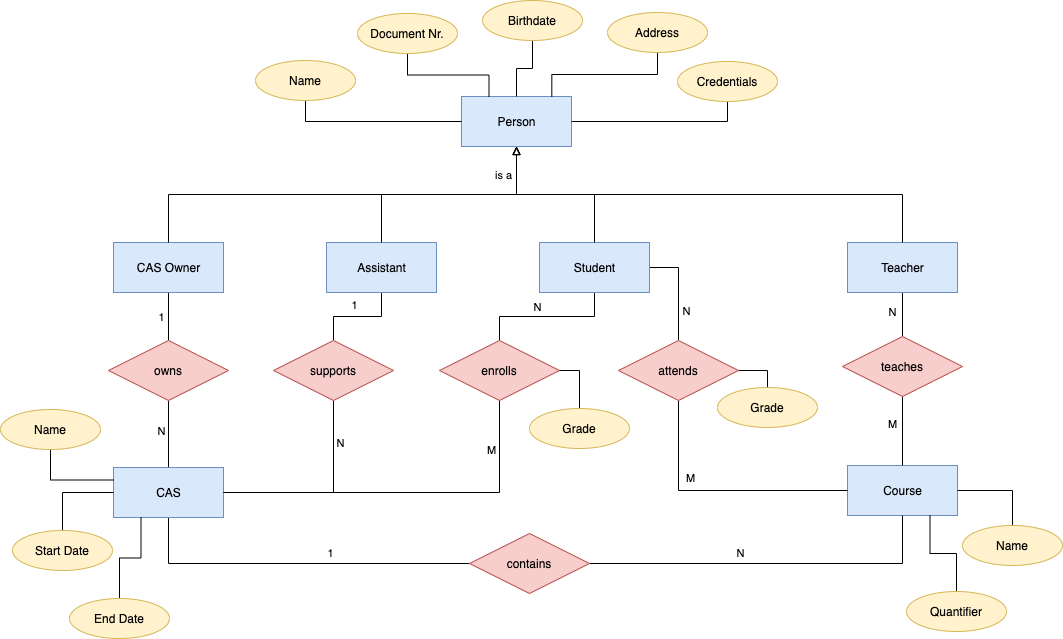

The diagram above was exported from draw.io. Its source (the exported page's mxGraphModel, read from the mxfile embedded in the PNG):
<mxGraphModel dx="1283" dy="901" grid="1" gridSize="1" guides="1" tooltips="1" connect="1" arrows="1" fold="1" page="1" pageScale="1" pageWidth="1100" pageHeight="850" background="#ffffff" math="0" shadow="0">
  <root>
    <mxCell id="0" />
    <mxCell id="1" parent="0" />
    <mxCell id="ie0W3av0amue--_XywL7-1" value="Person" style="html=1;fillColor=#dae8fc;strokeColor=#6c8ebf;" parent="1" vertex="1">
      <mxGeometry x="479" y="163" width="110" height="50" as="geometry" />
    </mxCell>
    <mxCell id="sVN_xswXMZsD-KgJH4lw-56" style="edgeStyle=orthogonalEdgeStyle;rounded=0;orthogonalLoop=1;jettySize=auto;html=1;exitX=0.5;exitY=1;exitDx=0;exitDy=0;entryX=0.5;entryY=0;entryDx=0;entryDy=0;endArrow=none;endFill=0;" edge="1" parent="1" source="sVN_xswXMZsD-KgJH4lw-4" target="sVN_xswXMZsD-KgJH4lw-55">
      <mxGeometry relative="1" as="geometry" />
    </mxCell>
    <mxCell id="sVN_xswXMZsD-KgJH4lw-58" value="N" style="edgeLabel;html=1;align=center;verticalAlign=middle;resizable=0;points=[];" vertex="1" connectable="0" parent="sVN_xswXMZsD-KgJH4lw-56">
      <mxGeometry x="0.2339" y="-1" relative="1" as="geometry">
        <mxPoint x="7.33" y="-8" as="offset" />
      </mxGeometry>
    </mxCell>
    <mxCell id="sVN_xswXMZsD-KgJH4lw-67" style="edgeStyle=orthogonalEdgeStyle;rounded=0;orthogonalLoop=1;jettySize=auto;html=1;exitX=1;exitY=0.5;exitDx=0;exitDy=0;entryX=0.5;entryY=0;entryDx=0;entryDy=0;endArrow=none;endFill=0;" edge="1" parent="1" source="sVN_xswXMZsD-KgJH4lw-4" target="sVN_xswXMZsD-KgJH4lw-66">
      <mxGeometry relative="1" as="geometry" />
    </mxCell>
    <mxCell id="sVN_xswXMZsD-KgJH4lw-69" value="N" style="edgeLabel;html=1;align=center;verticalAlign=middle;resizable=0;points=[];" vertex="1" connectable="0" parent="sVN_xswXMZsD-KgJH4lw-67">
      <mxGeometry x="0.4649" y="1" relative="1" as="geometry">
        <mxPoint x="7" y="-2" as="offset" />
      </mxGeometry>
    </mxCell>
    <mxCell id="sVN_xswXMZsD-KgJH4lw-4" value="Student" style="html=1;fillColor=#dae8fc;strokeColor=#6c8ebf;" vertex="1" parent="1">
      <mxGeometry x="557" y="309" width="110" height="50" as="geometry" />
    </mxCell>
    <mxCell id="sVN_xswXMZsD-KgJH4lw-40" style="edgeStyle=orthogonalEdgeStyle;rounded=0;orthogonalLoop=1;jettySize=auto;html=1;exitX=0.5;exitY=1;exitDx=0;exitDy=0;entryX=0.5;entryY=0;entryDx=0;entryDy=0;endArrow=none;endFill=0;" edge="1" parent="1" source="sVN_xswXMZsD-KgJH4lw-8" target="sVN_xswXMZsD-KgJH4lw-39">
      <mxGeometry relative="1" as="geometry" />
    </mxCell>
    <mxCell id="sVN_xswXMZsD-KgJH4lw-42" value="N" style="edgeLabel;html=1;align=center;verticalAlign=middle;resizable=0;points=[];" vertex="1" connectable="0" parent="sVN_xswXMZsD-KgJH4lw-40">
      <mxGeometry x="-0.2372" relative="1" as="geometry">
        <mxPoint x="-10" y="3.33" as="offset" />
      </mxGeometry>
    </mxCell>
    <mxCell id="sVN_xswXMZsD-KgJH4lw-8" value="Teacher" style="html=1;fillColor=#dae8fc;strokeColor=#6c8ebf;" vertex="1" parent="1">
      <mxGeometry x="865" y="309" width="110" height="50" as="geometry" />
    </mxCell>
    <mxCell id="sVN_xswXMZsD-KgJH4lw-51" style="edgeStyle=orthogonalEdgeStyle;rounded=0;orthogonalLoop=1;jettySize=auto;html=1;exitX=0.5;exitY=1;exitDx=0;exitDy=0;entryX=0.5;entryY=0;entryDx=0;entryDy=0;endArrow=none;endFill=0;" edge="1" parent="1" source="sVN_xswXMZsD-KgJH4lw-9" target="sVN_xswXMZsD-KgJH4lw-46">
      <mxGeometry relative="1" as="geometry" />
    </mxCell>
    <mxCell id="sVN_xswXMZsD-KgJH4lw-53" value="1" style="edgeLabel;html=1;align=center;verticalAlign=middle;resizable=0;points=[];" vertex="1" connectable="0" parent="sVN_xswXMZsD-KgJH4lw-51">
      <mxGeometry x="0.1824" y="-1" relative="1" as="geometry">
        <mxPoint x="5.67" y="-10" as="offset" />
      </mxGeometry>
    </mxCell>
    <mxCell id="sVN_xswXMZsD-KgJH4lw-9" value="Assistant" style="html=1;fillColor=#dae8fc;strokeColor=#6c8ebf;" vertex="1" parent="1">
      <mxGeometry x="344" y="309" width="110" height="50" as="geometry" />
    </mxCell>
    <mxCell id="sVN_xswXMZsD-KgJH4lw-47" style="edgeStyle=orthogonalEdgeStyle;rounded=0;orthogonalLoop=1;jettySize=auto;html=1;exitX=0.5;exitY=1;exitDx=0;exitDy=0;entryX=0.5;entryY=0;entryDx=0;entryDy=0;endArrow=none;endFill=0;" edge="1" parent="1" source="sVN_xswXMZsD-KgJH4lw-10" target="sVN_xswXMZsD-KgJH4lw-34">
      <mxGeometry relative="1" as="geometry" />
    </mxCell>
    <mxCell id="sVN_xswXMZsD-KgJH4lw-48" value="1" style="edgeLabel;html=1;align=center;verticalAlign=middle;resizable=0;points=[];" vertex="1" connectable="0" parent="sVN_xswXMZsD-KgJH4lw-47">
      <mxGeometry relative="1" as="geometry">
        <mxPoint x="-7" as="offset" />
      </mxGeometry>
    </mxCell>
    <mxCell id="sVN_xswXMZsD-KgJH4lw-10" value="CAS Owner" style="html=1;fillColor=#dae8fc;strokeColor=#6c8ebf;" vertex="1" parent="1">
      <mxGeometry x="131" y="309" width="110" height="50" as="geometry" />
    </mxCell>
    <mxCell id="sVN_xswXMZsD-KgJH4lw-27" style="edgeStyle=orthogonalEdgeStyle;rounded=0;orthogonalLoop=1;jettySize=auto;html=1;endArrow=block;endFill=0;exitX=0.5;exitY=0;exitDx=0;exitDy=0;entryX=0.5;entryY=1;entryDx=0;entryDy=0;" edge="1" parent="1" source="sVN_xswXMZsD-KgJH4lw-10" target="ie0W3av0amue--_XywL7-1">
      <mxGeometry relative="1" as="geometry">
        <mxPoint x="174" y="142" as="sourcePoint" />
        <mxPoint x="444" y="235" as="targetPoint" />
      </mxGeometry>
    </mxCell>
    <mxCell id="sVN_xswXMZsD-KgJH4lw-29" style="edgeStyle=orthogonalEdgeStyle;rounded=0;orthogonalLoop=1;jettySize=auto;html=1;endArrow=block;endFill=0;exitX=0.5;exitY=0;exitDx=0;exitDy=0;entryX=0.5;entryY=1;entryDx=0;entryDy=0;" edge="1" parent="1" source="sVN_xswXMZsD-KgJH4lw-4" target="ie0W3av0amue--_XywL7-1">
      <mxGeometry relative="1" as="geometry">
        <mxPoint x="438" y="234" as="sourcePoint" />
        <mxPoint x="576" y="211" as="targetPoint" />
      </mxGeometry>
    </mxCell>
    <mxCell id="sVN_xswXMZsD-KgJH4lw-30" style="edgeStyle=orthogonalEdgeStyle;rounded=0;orthogonalLoop=1;jettySize=auto;html=1;endArrow=block;endFill=0;exitX=0.5;exitY=0;exitDx=0;exitDy=0;entryX=0.5;entryY=1;entryDx=0;entryDy=0;" edge="1" parent="1" source="sVN_xswXMZsD-KgJH4lw-8" target="ie0W3av0amue--_XywL7-1">
      <mxGeometry relative="1" as="geometry">
        <mxPoint x="451" y="76" as="sourcePoint" />
        <mxPoint x="434" y="215" as="targetPoint" />
      </mxGeometry>
    </mxCell>
    <mxCell id="sVN_xswXMZsD-KgJH4lw-31" style="edgeStyle=orthogonalEdgeStyle;rounded=0;orthogonalLoop=1;jettySize=auto;html=1;endArrow=block;endFill=0;exitX=0.5;exitY=0;exitDx=0;exitDy=0;entryX=0.5;entryY=1;entryDx=0;entryDy=0;" edge="1" parent="1" source="sVN_xswXMZsD-KgJH4lw-9" target="ie0W3av0amue--_XywL7-1">
      <mxGeometry relative="1" as="geometry">
        <mxPoint x="429" y="-35" as="sourcePoint" />
        <mxPoint x="583.9999999999998" y="45" as="targetPoint" />
      </mxGeometry>
    </mxCell>
    <mxCell id="sVN_xswXMZsD-KgJH4lw-102" value="is a" style="edgeLabel;html=1;align=center;verticalAlign=middle;resizable=0;points=[];" vertex="1" connectable="0" parent="sVN_xswXMZsD-KgJH4lw-31">
      <mxGeometry x="0.7532" relative="1" as="geometry">
        <mxPoint x="-13" as="offset" />
      </mxGeometry>
    </mxCell>
    <mxCell id="sVN_xswXMZsD-KgJH4lw-32" value="Course" style="html=1;fillColor=#dae8fc;strokeColor=#6c8ebf;" vertex="1" parent="1">
      <mxGeometry x="865" y="532" width="110" height="50" as="geometry" />
    </mxCell>
    <mxCell id="sVN_xswXMZsD-KgJH4lw-49" style="edgeStyle=orthogonalEdgeStyle;rounded=0;orthogonalLoop=1;jettySize=auto;html=1;exitX=0.5;exitY=1;exitDx=0;exitDy=0;entryX=0.5;entryY=0;entryDx=0;entryDy=0;endArrow=none;endFill=0;" edge="1" parent="1" source="sVN_xswXMZsD-KgJH4lw-34" target="sVN_xswXMZsD-KgJH4lw-37">
      <mxGeometry relative="1" as="geometry" />
    </mxCell>
    <mxCell id="sVN_xswXMZsD-KgJH4lw-50" value="N" style="edgeLabel;html=1;align=center;verticalAlign=middle;resizable=0;points=[];" vertex="1" connectable="0" parent="sVN_xswXMZsD-KgJH4lw-49">
      <mxGeometry x="-0.0048" relative="1" as="geometry">
        <mxPoint x="-7" y="-2.33" as="offset" />
      </mxGeometry>
    </mxCell>
    <mxCell id="sVN_xswXMZsD-KgJH4lw-34" value="owns" style="shape=rhombus;perimeter=rhombusPerimeter;whiteSpace=wrap;html=1;align=center;fillColor=#f8cecc;strokeColor=#b85450;" vertex="1" parent="1">
      <mxGeometry x="126" y="407" width="120" height="60" as="geometry" />
    </mxCell>
    <mxCell id="sVN_xswXMZsD-KgJH4lw-61" style="edgeStyle=orthogonalEdgeStyle;rounded=0;orthogonalLoop=1;jettySize=auto;html=1;exitX=0.5;exitY=1;exitDx=0;exitDy=0;entryX=0;entryY=0.5;entryDx=0;entryDy=0;endArrow=none;endFill=0;" edge="1" parent="1" source="sVN_xswXMZsD-KgJH4lw-37" target="sVN_xswXMZsD-KgJH4lw-60">
      <mxGeometry relative="1" as="geometry" />
    </mxCell>
    <mxCell id="sVN_xswXMZsD-KgJH4lw-63" value="1" style="edgeLabel;html=1;align=center;verticalAlign=middle;resizable=0;points=[];" vertex="1" connectable="0" parent="sVN_xswXMZsD-KgJH4lw-61">
      <mxGeometry x="0.206" y="-1" relative="1" as="geometry">
        <mxPoint x="-1.17" y="-11" as="offset" />
      </mxGeometry>
    </mxCell>
    <mxCell id="sVN_xswXMZsD-KgJH4lw-37" value="CAS" style="html=1;fillColor=#dae8fc;strokeColor=#6c8ebf;" vertex="1" parent="1">
      <mxGeometry x="131" y="534" width="110" height="50" as="geometry" />
    </mxCell>
    <mxCell id="sVN_xswXMZsD-KgJH4lw-41" style="edgeStyle=orthogonalEdgeStyle;rounded=0;orthogonalLoop=1;jettySize=auto;html=1;exitX=0.5;exitY=1;exitDx=0;exitDy=0;entryX=0.5;entryY=0;entryDx=0;entryDy=0;endArrow=none;endFill=0;" edge="1" parent="1" source="sVN_xswXMZsD-KgJH4lw-39" target="sVN_xswXMZsD-KgJH4lw-32">
      <mxGeometry relative="1" as="geometry" />
    </mxCell>
    <mxCell id="sVN_xswXMZsD-KgJH4lw-43" value="M" style="edgeLabel;html=1;align=center;verticalAlign=middle;resizable=0;points=[];" vertex="1" connectable="0" parent="sVN_xswXMZsD-KgJH4lw-41">
      <mxGeometry x="0.0529" y="-1" relative="1" as="geometry">
        <mxPoint x="-9" y="-8.67" as="offset" />
      </mxGeometry>
    </mxCell>
    <mxCell id="sVN_xswXMZsD-KgJH4lw-39" value="teaches" style="shape=rhombus;perimeter=rhombusPerimeter;whiteSpace=wrap;html=1;align=center;fillColor=#f8cecc;strokeColor=#b85450;" vertex="1" parent="1">
      <mxGeometry x="860" y="403" width="120" height="60" as="geometry" />
    </mxCell>
    <mxCell id="sVN_xswXMZsD-KgJH4lw-52" style="edgeStyle=orthogonalEdgeStyle;rounded=0;orthogonalLoop=1;jettySize=auto;html=1;exitX=0.5;exitY=1;exitDx=0;exitDy=0;entryX=1;entryY=0.5;entryDx=0;entryDy=0;endArrow=none;endFill=0;" edge="1" parent="1" source="sVN_xswXMZsD-KgJH4lw-46" target="sVN_xswXMZsD-KgJH4lw-37">
      <mxGeometry relative="1" as="geometry" />
    </mxCell>
    <mxCell id="sVN_xswXMZsD-KgJH4lw-54" value="N" style="edgeLabel;html=1;align=center;verticalAlign=middle;resizable=0;points=[];" vertex="1" connectable="0" parent="sVN_xswXMZsD-KgJH4lw-52">
      <mxGeometry x="-0.1852" y="2" relative="1" as="geometry">
        <mxPoint x="5" y="-39.5" as="offset" />
      </mxGeometry>
    </mxCell>
    <mxCell id="sVN_xswXMZsD-KgJH4lw-46" value="supports" style="shape=rhombus;perimeter=rhombusPerimeter;whiteSpace=wrap;html=1;align=center;fillColor=#f8cecc;strokeColor=#b85450;" vertex="1" parent="1">
      <mxGeometry x="291" y="407" width="120" height="60" as="geometry" />
    </mxCell>
    <mxCell id="sVN_xswXMZsD-KgJH4lw-57" style="edgeStyle=orthogonalEdgeStyle;rounded=0;orthogonalLoop=1;jettySize=auto;html=1;exitX=0.5;exitY=1;exitDx=0;exitDy=0;entryX=1;entryY=0.5;entryDx=0;entryDy=0;endArrow=none;endFill=0;" edge="1" parent="1" source="sVN_xswXMZsD-KgJH4lw-55" target="sVN_xswXMZsD-KgJH4lw-37">
      <mxGeometry relative="1" as="geometry" />
    </mxCell>
    <mxCell id="sVN_xswXMZsD-KgJH4lw-59" value="M" style="edgeLabel;html=1;align=center;verticalAlign=middle;resizable=0;points=[];" vertex="1" connectable="0" parent="sVN_xswXMZsD-KgJH4lw-57">
      <mxGeometry x="-0.5212" y="1" relative="1" as="geometry">
        <mxPoint x="-9" y="-38.33" as="offset" />
      </mxGeometry>
    </mxCell>
    <mxCell id="sVN_xswXMZsD-KgJH4lw-55" value="enrolls" style="shape=rhombus;perimeter=rhombusPerimeter;whiteSpace=wrap;html=1;align=center;fillColor=#f8cecc;strokeColor=#b85450;" vertex="1" parent="1">
      <mxGeometry x="457" y="407" width="120" height="60" as="geometry" />
    </mxCell>
    <mxCell id="sVN_xswXMZsD-KgJH4lw-62" style="edgeStyle=orthogonalEdgeStyle;rounded=0;orthogonalLoop=1;jettySize=auto;html=1;exitX=1;exitY=0.5;exitDx=0;exitDy=0;entryX=0.5;entryY=1;entryDx=0;entryDy=0;endArrow=none;endFill=0;" edge="1" parent="1" source="sVN_xswXMZsD-KgJH4lw-60" target="sVN_xswXMZsD-KgJH4lw-32">
      <mxGeometry relative="1" as="geometry" />
    </mxCell>
    <mxCell id="sVN_xswXMZsD-KgJH4lw-64" value="N" style="edgeLabel;html=1;align=center;verticalAlign=middle;resizable=0;points=[];" vertex="1" connectable="0" parent="sVN_xswXMZsD-KgJH4lw-62">
      <mxGeometry x="-0.1449" y="3" relative="1" as="geometry">
        <mxPoint x="-3.17" y="-7" as="offset" />
      </mxGeometry>
    </mxCell>
    <mxCell id="sVN_xswXMZsD-KgJH4lw-60" value="contains" style="shape=rhombus;perimeter=rhombusPerimeter;whiteSpace=wrap;html=1;align=center;fillColor=#f8cecc;strokeColor=#b85450;" vertex="1" parent="1">
      <mxGeometry x="487" y="600" width="120" height="60" as="geometry" />
    </mxCell>
    <mxCell id="sVN_xswXMZsD-KgJH4lw-68" style="edgeStyle=orthogonalEdgeStyle;rounded=0;orthogonalLoop=1;jettySize=auto;html=1;exitX=0.5;exitY=1;exitDx=0;exitDy=0;entryX=0;entryY=0.5;entryDx=0;entryDy=0;endArrow=none;endFill=0;" edge="1" parent="1" source="sVN_xswXMZsD-KgJH4lw-66" target="sVN_xswXMZsD-KgJH4lw-32">
      <mxGeometry relative="1" as="geometry" />
    </mxCell>
    <mxCell id="sVN_xswXMZsD-KgJH4lw-70" value="M" style="edgeLabel;html=1;align=center;verticalAlign=middle;resizable=0;points=[];" vertex="1" connectable="0" parent="sVN_xswXMZsD-KgJH4lw-68">
      <mxGeometry x="-0.2663" y="2" relative="1" as="geometry">
        <mxPoint x="6.17" y="-10" as="offset" />
      </mxGeometry>
    </mxCell>
    <mxCell id="sVN_xswXMZsD-KgJH4lw-72" style="edgeStyle=orthogonalEdgeStyle;rounded=0;orthogonalLoop=1;jettySize=auto;html=1;exitX=1;exitY=0.5;exitDx=0;exitDy=0;entryX=0.5;entryY=0;entryDx=0;entryDy=0;endArrow=none;endFill=0;" edge="1" parent="1" source="sVN_xswXMZsD-KgJH4lw-66" target="sVN_xswXMZsD-KgJH4lw-71">
      <mxGeometry relative="1" as="geometry" />
    </mxCell>
    <mxCell id="sVN_xswXMZsD-KgJH4lw-66" value="attends" style="shape=rhombus;perimeter=rhombusPerimeter;whiteSpace=wrap;html=1;align=center;fillColor=#f8cecc;strokeColor=#b85450;" vertex="1" parent="1">
      <mxGeometry x="636" y="407" width="120" height="60" as="geometry" />
    </mxCell>
    <mxCell id="sVN_xswXMZsD-KgJH4lw-71" value="Grade" style="ellipse;whiteSpace=wrap;html=1;align=center;fillColor=#fff2cc;strokeColor=#d6b656;" vertex="1" parent="1">
      <mxGeometry x="735" y="454" width="100" height="40" as="geometry" />
    </mxCell>
    <mxCell id="sVN_xswXMZsD-KgJH4lw-101" style="edgeStyle=orthogonalEdgeStyle;rounded=0;orthogonalLoop=1;jettySize=auto;html=1;exitX=0.5;exitY=0;exitDx=0;exitDy=0;entryX=1;entryY=0.5;entryDx=0;entryDy=0;endArrow=none;endFill=0;" edge="1" parent="1" source="sVN_xswXMZsD-KgJH4lw-73" target="sVN_xswXMZsD-KgJH4lw-55">
      <mxGeometry relative="1" as="geometry" />
    </mxCell>
    <mxCell id="sVN_xswXMZsD-KgJH4lw-73" value="Grade" style="ellipse;whiteSpace=wrap;html=1;align=center;fillColor=#fff2cc;strokeColor=#d6b656;" vertex="1" parent="1">
      <mxGeometry x="547" y="475" width="100" height="40" as="geometry" />
    </mxCell>
    <mxCell id="sVN_xswXMZsD-KgJH4lw-80" style="edgeStyle=orthogonalEdgeStyle;rounded=0;orthogonalLoop=1;jettySize=auto;html=1;exitX=0.5;exitY=1;exitDx=0;exitDy=0;entryX=0;entryY=0.5;entryDx=0;entryDy=0;endArrow=none;endFill=0;" edge="1" parent="1" source="sVN_xswXMZsD-KgJH4lw-75" target="ie0W3av0amue--_XywL7-1">
      <mxGeometry relative="1" as="geometry" />
    </mxCell>
    <mxCell id="sVN_xswXMZsD-KgJH4lw-75" value="Name" style="ellipse;whiteSpace=wrap;html=1;align=center;fillColor=#fff2cc;strokeColor=#d6b656;" vertex="1" parent="1">
      <mxGeometry x="273" y="127" width="100" height="40" as="geometry" />
    </mxCell>
    <mxCell id="sVN_xswXMZsD-KgJH4lw-81" style="edgeStyle=orthogonalEdgeStyle;rounded=0;orthogonalLoop=1;jettySize=auto;html=1;exitX=0.5;exitY=1;exitDx=0;exitDy=0;entryX=0.5;entryY=0;entryDx=0;entryDy=0;endArrow=none;endFill=0;" edge="1" parent="1" source="sVN_xswXMZsD-KgJH4lw-76" target="ie0W3av0amue--_XywL7-1">
      <mxGeometry relative="1" as="geometry" />
    </mxCell>
    <mxCell id="sVN_xswXMZsD-KgJH4lw-76" value="Birthdate" style="ellipse;whiteSpace=wrap;html=1;align=center;fillColor=#fff2cc;strokeColor=#d6b656;" vertex="1" parent="1">
      <mxGeometry x="500" y="67" width="100" height="40" as="geometry" />
    </mxCell>
    <mxCell id="sVN_xswXMZsD-KgJH4lw-82" style="edgeStyle=orthogonalEdgeStyle;rounded=0;orthogonalLoop=1;jettySize=auto;html=1;exitX=0.5;exitY=1;exitDx=0;exitDy=0;endArrow=none;endFill=0;entryX=0.821;entryY=0.01;entryDx=0;entryDy=0;entryPerimeter=0;" edge="1" parent="1" source="sVN_xswXMZsD-KgJH4lw-78" target="ie0W3av0amue--_XywL7-1">
      <mxGeometry relative="1" as="geometry">
        <mxPoint x="574" y="162" as="targetPoint" />
      </mxGeometry>
    </mxCell>
    <mxCell id="sVN_xswXMZsD-KgJH4lw-78" value="Address" style="ellipse;whiteSpace=wrap;html=1;align=center;fillColor=#fff2cc;strokeColor=#d6b656;" vertex="1" parent="1">
      <mxGeometry x="625" y="79" width="100" height="40" as="geometry" />
    </mxCell>
    <mxCell id="sVN_xswXMZsD-KgJH4lw-83" style="edgeStyle=orthogonalEdgeStyle;rounded=0;orthogonalLoop=1;jettySize=auto;html=1;exitX=0.5;exitY=1;exitDx=0;exitDy=0;entryX=1;entryY=0.5;entryDx=0;entryDy=0;endArrow=none;endFill=0;" edge="1" parent="1" source="sVN_xswXMZsD-KgJH4lw-79" target="ie0W3av0amue--_XywL7-1">
      <mxGeometry relative="1" as="geometry" />
    </mxCell>
    <mxCell id="sVN_xswXMZsD-KgJH4lw-79" value="Credentials" style="ellipse;whiteSpace=wrap;html=1;align=center;fillColor=#fff2cc;strokeColor=#d6b656;" vertex="1" parent="1">
      <mxGeometry x="695" y="128" width="100" height="40" as="geometry" />
    </mxCell>
    <mxCell id="sVN_xswXMZsD-KgJH4lw-85" style="edgeStyle=orthogonalEdgeStyle;rounded=0;orthogonalLoop=1;jettySize=auto;html=1;exitX=0.5;exitY=1;exitDx=0;exitDy=0;entryX=0.25;entryY=0;entryDx=0;entryDy=0;endArrow=none;endFill=0;" edge="1" parent="1" source="sVN_xswXMZsD-KgJH4lw-84" target="ie0W3av0amue--_XywL7-1">
      <mxGeometry relative="1" as="geometry" />
    </mxCell>
    <mxCell id="sVN_xswXMZsD-KgJH4lw-84" value="Document Nr." style="ellipse;whiteSpace=wrap;html=1;align=center;fillColor=#fff2cc;strokeColor=#d6b656;" vertex="1" parent="1">
      <mxGeometry x="375" y="80" width="100" height="40" as="geometry" />
    </mxCell>
    <mxCell id="sVN_xswXMZsD-KgJH4lw-96" style="edgeStyle=orthogonalEdgeStyle;rounded=0;orthogonalLoop=1;jettySize=auto;html=1;exitX=0.5;exitY=1;exitDx=0;exitDy=0;entryX=0;entryY=0.25;entryDx=0;entryDy=0;endArrow=none;endFill=0;" edge="1" parent="1" source="sVN_xswXMZsD-KgJH4lw-86" target="sVN_xswXMZsD-KgJH4lw-37">
      <mxGeometry relative="1" as="geometry" />
    </mxCell>
    <mxCell id="sVN_xswXMZsD-KgJH4lw-86" value="Name" style="ellipse;whiteSpace=wrap;html=1;align=center;fillColor=#fff2cc;strokeColor=#d6b656;" vertex="1" parent="1">
      <mxGeometry x="18" y="476" width="100" height="40" as="geometry" />
    </mxCell>
    <mxCell id="sVN_xswXMZsD-KgJH4lw-97" style="edgeStyle=orthogonalEdgeStyle;rounded=0;orthogonalLoop=1;jettySize=auto;html=1;exitX=0.5;exitY=0;exitDx=0;exitDy=0;entryX=0;entryY=0.5;entryDx=0;entryDy=0;endArrow=none;endFill=0;" edge="1" parent="1" source="sVN_xswXMZsD-KgJH4lw-87" target="sVN_xswXMZsD-KgJH4lw-37">
      <mxGeometry relative="1" as="geometry" />
    </mxCell>
    <mxCell id="sVN_xswXMZsD-KgJH4lw-87" value="Start Date" style="ellipse;whiteSpace=wrap;html=1;align=center;fillColor=#fff2cc;strokeColor=#d6b656;" vertex="1" parent="1">
      <mxGeometry x="30" y="597" width="100" height="40" as="geometry" />
    </mxCell>
    <mxCell id="sVN_xswXMZsD-KgJH4lw-98" style="edgeStyle=orthogonalEdgeStyle;rounded=0;orthogonalLoop=1;jettySize=auto;html=1;exitX=0.5;exitY=0;exitDx=0;exitDy=0;entryX=0.25;entryY=1;entryDx=0;entryDy=0;endArrow=none;endFill=0;" edge="1" parent="1" source="sVN_xswXMZsD-KgJH4lw-88" target="sVN_xswXMZsD-KgJH4lw-37">
      <mxGeometry relative="1" as="geometry" />
    </mxCell>
    <mxCell id="sVN_xswXMZsD-KgJH4lw-88" value="End Date" style="ellipse;whiteSpace=wrap;html=1;align=center;fillColor=#fff2cc;strokeColor=#d6b656;" vertex="1" parent="1">
      <mxGeometry x="87" y="665" width="100" height="40" as="geometry" />
    </mxCell>
    <mxCell id="sVN_xswXMZsD-KgJH4lw-94" style="edgeStyle=orthogonalEdgeStyle;rounded=0;orthogonalLoop=1;jettySize=auto;html=1;exitX=0.5;exitY=0;exitDx=0;exitDy=0;entryX=1;entryY=0.5;entryDx=0;entryDy=0;endArrow=none;endFill=0;" edge="1" parent="1" source="sVN_xswXMZsD-KgJH4lw-92" target="sVN_xswXMZsD-KgJH4lw-32">
      <mxGeometry relative="1" as="geometry" />
    </mxCell>
    <mxCell id="sVN_xswXMZsD-KgJH4lw-92" value="Name" style="ellipse;whiteSpace=wrap;html=1;align=center;fillColor=#fff2cc;strokeColor=#d6b656;" vertex="1" parent="1">
      <mxGeometry x="980" y="592" width="100" height="40" as="geometry" />
    </mxCell>
    <mxCell id="sVN_xswXMZsD-KgJH4lw-95" style="edgeStyle=orthogonalEdgeStyle;rounded=0;orthogonalLoop=1;jettySize=auto;html=1;exitX=0.5;exitY=0;exitDx=0;exitDy=0;entryX=0.75;entryY=1;entryDx=0;entryDy=0;endArrow=none;endFill=0;" edge="1" parent="1" source="sVN_xswXMZsD-KgJH4lw-93" target="sVN_xswXMZsD-KgJH4lw-32">
      <mxGeometry relative="1" as="geometry" />
    </mxCell>
    <mxCell id="sVN_xswXMZsD-KgJH4lw-93" value="Quantifier" style="ellipse;whiteSpace=wrap;html=1;align=center;fillColor=#fff2cc;strokeColor=#d6b656;" vertex="1" parent="1">
      <mxGeometry x="924" y="658" width="100" height="40" as="geometry" />
    </mxCell>
  </root>
</mxGraphModel>